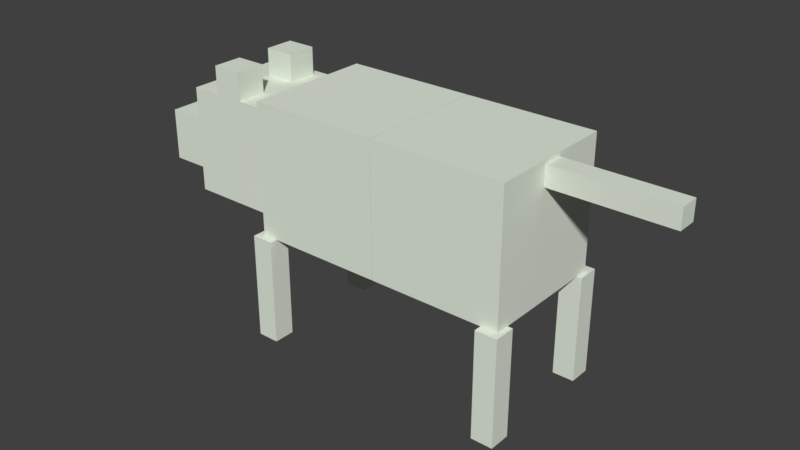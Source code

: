 # Source: simpledog.blend  (saved by Blender 2.78.0; exported with 4.5.12 LTS)
import bpy
from mathutils import Matrix  # noqa: F401  (used for matrix-valued properties, if any)

bpy.ops.wm.read_factory_settings(use_empty=True)
scene = bpy.context.scene
scene.name = 'Scene'

# ---- collections
col_collection_1 = bpy.data.collections.new('Collection 1'); scene.collection.children.link(col_collection_1)

# ---- materials (node trees are filled in below, after node groups)
mat_material_001 = bpy.data.materials.new('Material.001')
mat_material_001.alpha_threshold = 0.0
mat_material_001.use_transparent_shadow = False
mat_material_001.diffuse_color = (0.78, 0.84, 0.73, 1.0)
mat_material_001.roughness = 0.5

# ---- material node trees

# ---- world
world_world = bpy.data.worlds.new('World'); scene.world = world_world
world_world.color = (0.05088, 0.05088, 0.05088)
world_world.use_sun_shadow = False
world_world.sun_shadow_jitter_overblur = 0.0
world_world.cycles.sampling_method = 'MANUAL'

# ---- meshes
me_cube_010 = bpy.data.meshes.new('Cube.010')
me_cube_010.from_pydata([(0.2705, -0.06958, 0.2173), (0.2705, -0.06958, 0.3081), (0.2705, -0.1604, 0.2173), (0.2705, -0.1604, 0.3081), (0.1798, -0.06958, 0.2173), (0.1798, -0.06958, 0.3081), (0.1798, -0.1604, 0.2173), (0.1798, -0.1604, 0.3081), (0.2705, 0.1321, 0.2173), (0.2705, 0.1321, 0.3081), (0.2705, 0.04136, 0.2173), (0.2705, 0.04136, 0.3081), (0.1798, 0.1321, 0.2173), (0.1798, 0.1321, 0.3081), (0.1798, 0.04136, 0.2173), (0.1798, 0.04136, 0.3081), (0.12, 0.08, -0.08), (0.12, 0.08, 0.08), (0.12, -0.08, -0.08), (0.12, -0.08, 0.08), (-0.12, 0.08, -0.08), (-0.12, 0.08, 0.08), (-0.12, -0.08, -0.08), (-0.12, -0.08, 0.08), (0.4094, 0.1602, -0.09688), (0.4094, 0.1602, 0.2235), (0.4094, -0.1602, -0.09688), (0.4094, -0.1602, 0.2235), (0.08903, 0.1602, -0.09688), (0.08903, 0.1602, 0.2235), (0.08903, -0.1602, -0.09688), (0.08903, -0.1602, 0.2235)], [], [(1, 2, 0), (3, 6, 2), (7, 4, 6), (5, 0, 4), (6, 0, 2), (3, 5, 7), (9, 10, 8), (11, 14, 10), (15, 12, 14), (13, 8, 12), (14, 8, 10), (11, 13, 15), (17, 18, 16), (19, 22, 18), (23, 20, 22), (21, 16, 20), (22, 16, 18), (19, 21, 23), (25, 26, 24), (27, 30, 26), (31, 28, 30), (29, 24, 28), (30, 24, 26), (27, 29, 31), (1, 3, 2), (3, 7, 6), (7, 5, 4), (5, 1, 0), (6, 4, 0), (3, 1, 5), (9, 11, 10), (11, 15, 14), (15, 13, 12), (13, 9, 8), (14, 12, 8), (11, 9, 13), (17, 19, 18), (19, 23, 22), (23, 21, 20), (21, 17, 16), (22, 20, 16), (19, 17, 21), (25, 27, 26), (27, 31, 30), (31, 29, 28), (29, 25, 24), (30, 28, 24), (27, 25, 29)])
me_cube_010.materials.append(mat_material_001)
me_cube_010.use_remesh_preserve_volume = False
me_cube_010.use_remesh_preserve_attributes = False
me_cube_010.use_mirror_vertex_groups = False
me_cube_010.update()
me_cube_009 = bpy.data.meshes.new('Cube.009')
me_cube_009.from_pydata([(0.2003, 0.03015, -0.03015), (0.2003, 0.03015, 0.03015), (0.2003, -0.03015, -0.03015), (0.2003, -0.03015, 0.03015), (-0.2003, 0.03015, -0.03015), (-0.2003, 0.03015, 0.03015), (-0.2003, -0.03015, -0.03015), (-0.2003, -0.03015, 0.03015)], [], [(1, 2, 0), (3, 6, 2), (7, 4, 6), (5, 0, 4), (6, 0, 2), (3, 5, 7), (1, 3, 2), (3, 7, 6), (7, 5, 4), (5, 1, 0), (6, 4, 0), (3, 1, 5)])
me_cube_009.materials.append(mat_material_001)
me_cube_009.use_remesh_preserve_volume = False
me_cube_009.use_remesh_preserve_attributes = False
me_cube_009.use_mirror_vertex_groups = False
me_cube_009.update()
me_cube_007 = bpy.data.meshes.new('Cube.007')
me_cube_007.from_pydata([(0.03315, 0.03315, -0.1631), (0.03315, 0.03315, 0.1631), (0.03315, -0.03315, -0.1631), (0.03315, -0.03315, 0.1631), (-0.03315, 0.03315, -0.1631), (-0.03315, 0.03315, 0.1631), (-0.03315, -0.03315, -0.1631), (-0.03315, -0.03315, 0.1631)], [], [(1, 2, 0), (3, 6, 2), (7, 4, 6), (5, 0, 4), (6, 0, 2), (3, 5, 7), (1, 3, 2), (3, 7, 6), (7, 5, 4), (5, 1, 0), (6, 4, 0), (3, 1, 5)])
me_cube_007.materials.append(mat_material_001)
me_cube_007.use_remesh_preserve_volume = False
me_cube_007.use_remesh_preserve_attributes = False
me_cube_007.use_mirror_vertex_groups = False
me_cube_007.update()
me_cube_006 = bpy.data.meshes.new('Cube.006')
me_cube_006.from_pydata([(0.03315, 0.03315, -0.1631), (0.03315, 0.03315, 0.1631), (0.03315, -0.03315, -0.1631), (0.03315, -0.03315, 0.1631), (-0.03315, 0.03315, -0.1631), (-0.03315, 0.03315, 0.1631), (-0.03315, -0.03315, -0.1631), (-0.03315, -0.03315, 0.1631)], [], [(1, 2, 0), (3, 6, 2), (7, 4, 6), (5, 0, 4), (6, 0, 2), (3, 5, 7), (1, 3, 2), (3, 7, 6), (7, 5, 4), (5, 1, 0), (6, 4, 0), (3, 1, 5)])
me_cube_006.materials.append(mat_material_001)
me_cube_006.use_remesh_preserve_volume = False
me_cube_006.use_remesh_preserve_attributes = False
me_cube_006.use_mirror_vertex_groups = False
me_cube_006.update()
me_cube_005 = bpy.data.meshes.new('Cube.005')
me_cube_005.from_pydata([(0.03315, 0.03315, -0.1631), (0.03315, 0.03315, 0.1631), (0.03315, -0.03315, -0.1631), (0.03315, -0.03315, 0.1631), (-0.03315, 0.03315, -0.1631), (-0.03315, 0.03315, 0.1631), (-0.03315, -0.03315, -0.1631), (-0.03315, -0.03315, 0.1631)], [], [(1, 2, 0), (3, 6, 2), (7, 4, 6), (5, 0, 4), (6, 0, 2), (3, 5, 7), (1, 3, 2), (3, 7, 6), (7, 5, 4), (5, 1, 0), (6, 4, 0), (3, 1, 5)])
me_cube_005.materials.append(mat_material_001)
me_cube_005.use_remesh_preserve_volume = False
me_cube_005.use_remesh_preserve_attributes = False
me_cube_005.use_mirror_vertex_groups = False
me_cube_005.update()
me_cube_004 = bpy.data.meshes.new('Cube.004')
me_cube_004.from_pydata([(0.03315, 0.03315, -0.1631), (0.03315, 0.03315, 0.1631), (0.03315, -0.03315, -0.1631), (0.03315, -0.03315, 0.1631), (-0.03315, 0.03315, -0.1631), (-0.03315, 0.03315, 0.1631), (-0.03315, -0.03315, -0.1631), (-0.03315, -0.03315, 0.1631)], [], [(1, 2, 0), (3, 6, 2), (7, 4, 6), (5, 0, 4), (6, 0, 2), (3, 5, 7), (1, 3, 2), (3, 7, 6), (7, 5, 4), (5, 1, 0), (6, 4, 0), (3, 1, 5)])
me_cube_004.materials.append(mat_material_001)
me_cube_004.use_remesh_preserve_volume = False
me_cube_004.use_remesh_preserve_attributes = False
me_cube_004.use_mirror_vertex_groups = False
me_cube_004.update()
me_cube_002 = bpy.data.meshes.new('Cube.002')
me_cube_002.from_pydata([(0.2003, 0.2003, -0.2003), (0.2003, 0.2003, 0.2003), (0.2003, -0.2003, -0.2003), (0.2003, -0.2003, 0.2003), (-0.2003, 0.2003, -0.2003), (-0.2003, 0.2003, 0.2003), (-0.2003, -0.2003, -0.2003), (-0.2003, -0.2003, 0.2003)], [], [(1, 2, 0), (3, 6, 2), (7, 4, 6), (5, 0, 4), (6, 0, 2), (3, 5, 7), (1, 3, 2), (3, 7, 6), (7, 5, 4), (5, 1, 0), (6, 4, 0), (3, 1, 5)])
me_cube_002.materials.append(mat_material_001)
me_cube_002.use_remesh_preserve_volume = False
me_cube_002.use_remesh_preserve_attributes = False
me_cube_002.use_mirror_vertex_groups = False
me_cube_002.update()
me_cube_001 = bpy.data.meshes.new('Cube.001')
me_cube_001.from_pydata([(0.2003, 0.2003, -0.2003), (0.2003, 0.2003, 0.2003), (0.2003, -0.2003, -0.2003), (0.2003, -0.2003, 0.2003), (-0.2003, 0.2003, -0.2003), (-0.2003, 0.2003, 0.2003), (-0.2003, -0.2003, -0.2003), (-0.2003, -0.2003, 0.2003)], [], [(1, 2, 0), (3, 6, 2), (7, 4, 6), (5, 0, 4), (6, 0, 2), (3, 5, 7), (1, 3, 2), (3, 7, 6), (7, 5, 4), (5, 1, 0), (6, 4, 0), (3, 1, 5)])
me_cube_001.materials.append(mat_material_001)
me_cube_001.use_remesh_preserve_volume = False
me_cube_001.use_remesh_preserve_attributes = False
me_cube_001.use_mirror_vertex_groups = False
me_cube_001.update()

# ---- objects
ob_constraint_006 = bpy.data.objects.new('Constraint.006', None)
ob_constraint_005 = bpy.data.objects.new('Constraint.005', None)
ob_constraint_004 = bpy.data.objects.new('Constraint.004', None)
ob_constraint_003 = bpy.data.objects.new('Constraint.003', None)
ob_constraint_002 = bpy.data.objects.new('Constraint.002', None)
ob_constraint_001 = bpy.data.objects.new('Constraint.001', None)
ob_constraint = bpy.data.objects.new('Constraint', None)
ob_head = bpy.data.objects.new('head', me_cube_010)
ob_cube_007 = bpy.data.objects.new('Cube.007', me_cube_009)
ob_cube_006 = bpy.data.objects.new('Cube.006', me_cube_007)
ob_cube_005 = bpy.data.objects.new('Cube.005', me_cube_006)
ob_cube_004 = bpy.data.objects.new('Cube.004', me_cube_005)
ob_cube_003 = bpy.data.objects.new('Cube.003', me_cube_004)
ob_cube_001 = bpy.data.objects.new('Cube.001', me_cube_002)
ob_cube = bpy.data.objects.new('Cube', me_cube_001)

# ---- transforms, parenting, visibility, modifiers, constraints
ob_constraint_006.location = (-0.3756, -0.1938, 0.3375)
ob_constraint_006.rotation_mode = 'QUATERNION'
ob_constraint_006.rotation_quaternion = (1.0, 0.0, 0.0, 0.0)
ob_constraint_006.empty_display_type = 'ARROWS'
ob_constraint_006.empty_image_offset = (0.0, 0.0)
ob_constraint_006.lineart.crease_threshold = 0.0
ob_constraint_005.location = (0.3897, -0.1938, 0.3375)
ob_constraint_005.rotation_mode = 'QUATERNION'
ob_constraint_005.rotation_quaternion = (1.0, 0.0, 0.0, 0.0)
ob_constraint_005.empty_display_type = 'ARROWS'
ob_constraint_005.empty_image_offset = (0.0, 0.0)
ob_constraint_005.lineart.crease_threshold = 0.0
ob_constraint_004.location = (-0.3756, 0.1958, 0.3375)
ob_constraint_004.rotation_mode = 'QUATERNION'
ob_constraint_004.rotation_quaternion = (1.0, 0.0, 0.0, 0.0)
ob_constraint_004.empty_display_type = 'ARROWS'
ob_constraint_004.empty_image_offset = (0.0, 0.0)
ob_constraint_004.lineart.crease_threshold = 0.0
ob_constraint_003.location = (0.3937, 0.1958, 0.3375)
ob_constraint_003.rotation_mode = 'QUATERNION'
ob_constraint_003.rotation_quaternion = (1.0, 0.0, 0.0, 0.0)
ob_constraint_003.empty_display_type = 'ARROWS'
ob_constraint_003.empty_image_offset = (0.0, 0.0)
ob_constraint_003.lineart.crease_threshold = 0.0
ob_constraint_002.location = (0.3897, -5.884e-08, 0.6777)
ob_constraint_002.rotation_mode = 'QUATERNION'
ob_constraint_002.rotation_quaternion = (1.0, 0.0, 0.0, 0.0)
ob_constraint_002.empty_display_type = 'ARROWS'
ob_constraint_002.empty_image_offset = (0.0, 0.0)
ob_constraint_002.lineart.crease_threshold = 0.0
ob_constraint_001.location = (0.01009, -1.523e-09, 0.5194)
ob_constraint_001.rotation_mode = 'QUATERNION'
ob_constraint_001.rotation_quaternion = (1.0, 0.0, 0.0, 0.0)
ob_constraint_001.empty_display_type = 'ARROWS'
ob_constraint_001.empty_image_offset = (0.0, 0.0)
ob_constraint_001.lineart.crease_threshold = 0.0
ob_constraint.location = (-0.3873, 5.848e-08, 0.5274)
ob_constraint.rotation_mode = 'QUATERNION'
ob_constraint.rotation_quaternion = (1.0, 0.0, 0.0, 0.0)
ob_constraint.empty_display_type = 'ARROWS'
ob_constraint.empty_image_offset = (0.0, 0.0)
ob_constraint.lineart.crease_threshold = 0.0
ob_head.location = (-0.773, 1.167e-07, 0.4562)
ob_head.rotation_mode = 'QUATERNION'
ob_head.rotation_quaternion = (1.0, 0.0, 0.0, 0.0)
ob_head.lineart.crease_threshold = 0.0
ob_cube_007.location = (0.5677, -8.572e-08, 0.6777)
ob_cube_007.rotation_mode = 'QUATERNION'
ob_cube_007.rotation_quaternion = (1.0, 0.0, 0.0, 0.0)
ob_cube_007.lineart.crease_threshold = 0.0
ob_cube_006.location = (-0.3777, -0.1899, 0.1555)
ob_cube_006.rotation_mode = 'QUATERNION'
ob_cube_006.rotation_quaternion = (1.0, 0.0, 0.0, 0.0)
ob_cube_006.lineart.crease_threshold = 0.0
ob_cube_005.location = (0.3937, -0.1899, 0.1555)
ob_cube_005.rotation_mode = 'QUATERNION'
ob_cube_005.rotation_quaternion = (1.0, 0.0, 0.0, 0.0)
ob_cube_005.lineart.crease_threshold = 0.0
ob_cube_004.location = (-0.3777, 0.1938, 0.1555)
ob_cube_004.rotation_mode = 'QUATERNION'
ob_cube_004.rotation_quaternion = (1.0, 0.0, 0.0, 0.0)
ob_cube_004.lineart.crease_threshold = 0.0
ob_cube_003.location = (0.3937, 0.1938, 0.1555)
ob_cube_003.rotation_mode = 'QUATERNION'
ob_cube_003.rotation_quaternion = (1.0, 0.0, 0.0, 0.0)
ob_cube_003.lineart.crease_threshold = 0.0
ob_cube_001.location = (-0.1915, 2.892e-08, 0.5194)
ob_cube_001.rotation_mode = 'QUATERNION'
ob_cube_001.rotation_quaternion = (1.0, 0.0, 0.0, 0.0)
ob_cube_001.lineart.crease_threshold = 0.0
ob_cube.location = (0.2117, -3.197e-08, 0.5194)
ob_cube.rotation_mode = 'QUATERNION'
ob_cube.rotation_quaternion = (1.0, 0.0, 0.0, 0.0)
ob_cube.lineart.crease_threshold = 0.0

# ---- collection membership
col_collection_1.objects.link(ob_constraint_006)
col_collection_1.objects.link(ob_constraint_005)
col_collection_1.objects.link(ob_constraint_004)
col_collection_1.objects.link(ob_constraint_003)
col_collection_1.objects.link(ob_constraint_002)
col_collection_1.objects.link(ob_constraint_001)
col_collection_1.objects.link(ob_constraint)
col_collection_1.objects.link(ob_head)
col_collection_1.objects.link(ob_cube_007)
col_collection_1.objects.link(ob_cube_006)
col_collection_1.objects.link(ob_cube_005)
col_collection_1.objects.link(ob_cube_004)
col_collection_1.objects.link(ob_cube_003)
col_collection_1.objects.link(ob_cube_001)
col_collection_1.objects.link(ob_cube)

# ---- scene / render settings (as saved in the file)
scene.frame_start = 1; scene.frame_end = 250; scene.frame_set(1)
scene.render.engine = 'BLENDER_EEVEE_NEXT'
scene.render.resolution_percentage = 50
scene.render.dither_intensity = 0.0
scene.cycles.use_denoising = False
scene.cycles.samples = 128
scene.cycles.sampling_pattern = 'TABULATED_SOBOL'
scene.cycles.light_sampling_threshold = 0.0
scene.cycles.use_adaptive_sampling = False
scene.cycles.use_light_tree = False
scene.cycles.blur_glossy = 0.0
scene.cycles.sample_clamp_indirect = 0.0
scene.view_settings.view_transform = 'Standard'
bpy.context.view_layer.update()

# ---- added for rendering (the .blend has no active camera and no usable light): camera, sun
cam_auto = bpy.data.cameras.new('AutoCamera')
cam_auto.lens = 50.0
cam_auto.sensor_width = 36.0
cam_auto.clip_end = 1000.0
ob_auto_camera = bpy.data.objects.new('AutoCamera', cam_auto)
scene.collection.objects.link(ob_auto_camera)
ob_auto_camera.location = (1.68248, -2.092, 1.77434)
ob_auto_camera.rotation_euler = (1.09748, -7.21219e-08, 0.694738)
scene.camera = ob_auto_camera
light_auto_sun = bpy.data.lights.new('AutoSun', 'SUN')
light_auto_sun.energy = 3.0
light_auto_sun.angle = 0.0523599
ob_auto_sun = bpy.data.objects.new('AutoSun', light_auto_sun)
scene.collection.objects.link(ob_auto_sun)
ob_auto_sun.rotation_euler = (0.872665, 0.174533, 0.523599)
bpy.context.view_layer.update()
